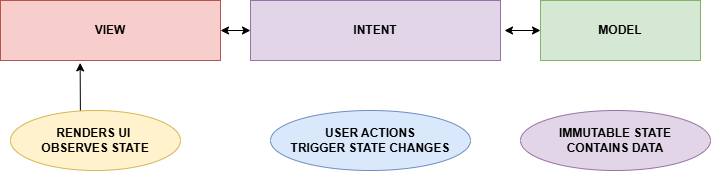

The diagram above was exported from draw.io. Its source (the exported page's mxGraphModel, read from the mxfile embedded in the PNG):
<mxGraphModel dx="1050" dy="522" grid="1" gridSize="10" guides="1" tooltips="1" connect="1" arrows="1" fold="1" page="1" pageScale="1" pageWidth="827" pageHeight="1169" math="0" shadow="0">
  <root>
    <mxCell id="0" />
    <mxCell id="1" parent="0" />
    <mxCell id="6crYs_WTIaYrn17gAMtW-2" value="VIEW" style="rounded=0;whiteSpace=wrap;html=1;fillColor=#f8cecc;strokeColor=#b85450;fontStyle=1" vertex="1" parent="1">
      <mxGeometry x="80" y="230" width="220" height="60" as="geometry" />
    </mxCell>
    <mxCell id="6crYs_WTIaYrn17gAMtW-3" value="INTENT" style="rounded=0;whiteSpace=wrap;html=1;fillColor=#e1d5e7;strokeColor=#9673a6;fontStyle=1" vertex="1" parent="1">
      <mxGeometry x="330" y="230" width="250" height="60" as="geometry" />
    </mxCell>
    <mxCell id="6crYs_WTIaYrn17gAMtW-5" value="&lt;b&gt;MODEL&lt;/b&gt;" style="rounded=0;whiteSpace=wrap;html=1;fillColor=#d5e8d4;strokeColor=#82b366;" vertex="1" parent="1">
      <mxGeometry x="620" y="230" width="160" height="60" as="geometry" />
    </mxCell>
    <mxCell id="6crYs_WTIaYrn17gAMtW-9" value="" style="endArrow=classic;startArrow=classic;html=1;rounded=0;exitX=1;exitY=0.5;exitDx=0;exitDy=0;" edge="1" parent="1" source="6crYs_WTIaYrn17gAMtW-2">
      <mxGeometry width="50" height="50" relative="1" as="geometry">
        <mxPoint x="390" y="300" as="sourcePoint" />
        <mxPoint x="330" y="260" as="targetPoint" />
      </mxGeometry>
    </mxCell>
    <mxCell id="6crYs_WTIaYrn17gAMtW-10" value="" style="endArrow=classic;startArrow=classic;html=1;rounded=0;entryX=0;entryY=0.5;entryDx=0;entryDy=0;" edge="1" parent="1" target="6crYs_WTIaYrn17gAMtW-5">
      <mxGeometry width="50" height="50" relative="1" as="geometry">
        <mxPoint x="584" y="260" as="sourcePoint" />
        <mxPoint x="440" y="250" as="targetPoint" />
      </mxGeometry>
    </mxCell>
    <mxCell id="6crYs_WTIaYrn17gAMtW-11" value="" style="endArrow=classic;html=1;rounded=0;entryX=0.362;entryY=1.04;entryDx=0;entryDy=0;entryPerimeter=0;" edge="1" parent="1" target="6crYs_WTIaYrn17gAMtW-2">
      <mxGeometry width="50" height="50" relative="1" as="geometry">
        <mxPoint x="160" y="360" as="sourcePoint" />
        <mxPoint x="160" y="300" as="targetPoint" />
      </mxGeometry>
    </mxCell>
    <mxCell id="6crYs_WTIaYrn17gAMtW-12" value="&lt;b&gt;RENDERS UI&amp;nbsp;&lt;/b&gt;&lt;div&gt;&lt;b&gt;OBSERVES STATE&lt;/b&gt;&lt;/div&gt;" style="ellipse;whiteSpace=wrap;html=1;fillColor=#fff2cc;strokeColor=#d6b656;" vertex="1" parent="1">
      <mxGeometry x="90" y="340" width="170" height="60" as="geometry" />
    </mxCell>
    <mxCell id="6crYs_WTIaYrn17gAMtW-13" value="USER ACTIONS&lt;div&gt;TRIGGER STATE CHANGES&lt;/div&gt;" style="ellipse;whiteSpace=wrap;html=1;fillColor=#dae8fc;strokeColor=#6c8ebf;fontStyle=1" vertex="1" parent="1">
      <mxGeometry x="350" y="340" width="200" height="60" as="geometry" />
    </mxCell>
    <mxCell id="6crYs_WTIaYrn17gAMtW-14" value="IMMUTABLE STATE&lt;div&gt;CONTAINS DATA&lt;/div&gt;" style="ellipse;whiteSpace=wrap;html=1;fillColor=#e1d5e7;strokeColor=#9673a6;fontStyle=1" vertex="1" parent="1">
      <mxGeometry x="600" y="340" width="190" height="60" as="geometry" />
    </mxCell>
  </root>
</mxGraphModel>